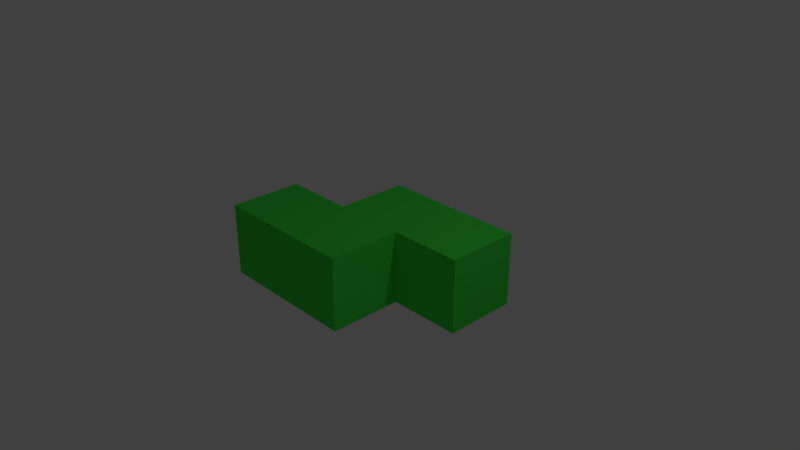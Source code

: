 # Source: S.blend  (saved by Blender 2.78.0; exported with 4.5.12 LTS)
import bpy
from mathutils import Matrix  # noqa: F401  (used for matrix-valued properties, if any)

bpy.ops.wm.read_factory_settings(use_empty=True)
scene = bpy.context.scene
scene.name = 'Scene'

# ---- collections
col_collection_1 = bpy.data.collections.new('Collection 1'); scene.collection.children.link(col_collection_1)

# ---- materials (node trees are filled in below, after node groups)
mat_s = bpy.data.materials.new('S')
mat_s.alpha_threshold = 0.0
mat_s.use_transparent_shadow = False
mat_s.diffuse_color = (0.05505, 0.8, 0.06208, 1.0)
mat_s.roughness = 0.5
mat_s.line_color = (0.0, 0.0, 0.0, 1.0)

# ---- material node trees

# ---- world
world_world = bpy.data.worlds.new('World'); scene.world = world_world
world_world.color = (0.05088, 0.05088, 0.05088)
world_world.use_sun_shadow = False
world_world.sun_shadow_jitter_overblur = 0.0
world_world.cycles.sampling_method = 'MANUAL'

# ---- cameras
cam_camera = bpy.data.cameras.new('Camera')
cam_camera.clip_end = 100.0
cam_camera.lens = 35.0
cam_camera.sensor_width = 32.0
cam_camera.sensor_height = 18.0
cam_camera.ortho_scale = 7.314
cam_camera.dof.focus_distance = 0.0
cam_camera.dof.aperture_fstop = 128.0

# ---- lights
light_lamp = bpy.data.lights.new('Lamp', 'POINT')
light_lamp.transmission_factor = 0.0
light_lamp.cutoff_distance = 30.0
light_lamp.energy = 100.0
light_lamp.shadow_buffer_clip_start = 1.001
light_lamp.shadow_soft_size = 0.1
light_lamp.shadow_maximum_resolution = 0.006
light_lamp.use_absolute_resolution = True

# ---- meshes
me_cube = bpy.data.meshes.new('Cube')
me_cube.from_pydata([(2.0, -4.768e-07, 1.192e-07), (2.0, -1.0, 1.192e-07), (1.0, -1.0, 1.192e-07), (1.0, -2.384e-07, 1.192e-07), (2.0, -7.153e-07, 1.0), (2.0, -1.0, 1.0), (1.0, -1.0, 1.0), (1.0, -4.768e-07, 1.0), (-2.384e-07, -1.0, 0.0), (0.0, 0.0, 0.0), (-4.768e-07, -1.0, 1.0), (-2.384e-07, -2.384e-07, 1.0), (2.0, 1.0, 3.278e-07), (1.0, 1.0, 3.278e-07), (2.0, 1.0, 1.0), (1.0, 1.0, 1.0), (3.0, -7.153e-07, -1.192e-07), (3.0, -9.537e-07, 1.0), (3.0, 1.0, 5.96e-08), (3.0, 1.0, 1.0)], [], [(0, 1, 2, 3), (4, 7, 6, 5), (0, 4, 5, 1), (1, 5, 6, 2), (6, 7, 11, 10), (7, 4, 14, 15), (8, 10, 11, 9), (7, 3, 9, 11), (3, 2, 8, 9), (2, 6, 10, 8), (14, 12, 13, 15), (3, 7, 15, 13), (0, 3, 13, 12), (0, 12, 18, 16), (17, 16, 18, 19), (12, 14, 19, 18), (4, 0, 16, 17), (14, 4, 17, 19)])
me_cube.materials.append(mat_s)
me_cube.use_remesh_preserve_volume = False
me_cube.use_remesh_preserve_attributes = False
me_cube.use_mirror_vertex_groups = False
me_cube.update()

# ---- objects
ob_s = bpy.data.objects.new('S', me_cube)
ob_lamp = bpy.data.objects.new('Lamp', light_lamp)
ob_camera = bpy.data.objects.new('Camera', cam_camera)

# ---- transforms, parenting, visibility, modifiers, constraints
ob_s.location = (-1.5, 4.768e-07, -0.5)
ob_s.lock_rotations_4d = False
ob_s.empty_display_type = 'ARROWS'
ob_s.lineart.crease_threshold = 0.0
ob_lamp.location = (4.076, 1.005, 5.904)
ob_lamp.rotation_euler = (0.6503, 0.05522, 1.866)
ob_lamp.lock_rotations_4d = False
ob_lamp.empty_display_type = 'ARROWS'
ob_lamp.color = (0.0, 0.0, 0.0, 0.0)
ob_lamp.lineart.crease_threshold = 0.0
ob_camera.location = (7.481, -6.508, 5.344)
ob_camera.rotation_euler = (1.109, 0.0, 0.8149)
ob_camera.lock_rotations_4d = False
ob_camera.empty_display_type = 'ARROWS'
ob_camera.color = (0.0, 0.0, 0.0, 0.0)
ob_camera.display_type = 'WIRE'
ob_camera.lineart.crease_threshold = 0.0

# ---- collection membership
col_collection_1.objects.link(ob_s)
col_collection_1.objects.link(ob_lamp)
col_collection_1.objects.link(ob_camera)

# ---- scene / render settings (as saved in the file)
scene.camera = ob_camera
scene.frame_start = 1; scene.frame_end = 250; scene.frame_set(1)
scene.render.engine = 'BLENDER_EEVEE_NEXT'
scene.render.resolution_percentage = 50
scene.render.dither_intensity = 0.0
scene.cycles.use_denoising = False
scene.cycles.samples = 128
scene.cycles.sampling_pattern = 'TABULATED_SOBOL'
scene.cycles.light_sampling_threshold = 0.0
scene.cycles.use_adaptive_sampling = False
scene.cycles.use_light_tree = False
scene.cycles.blur_glossy = 0.0
scene.cycles.sample_clamp_indirect = 0.0
scene.view_settings.view_transform = 'Standard'
bpy.context.view_layer.update()
